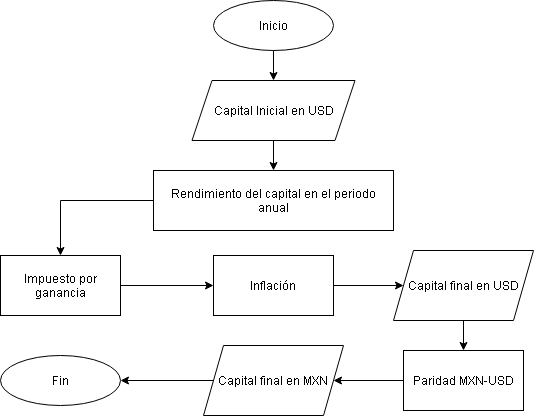

The diagram above was exported from draw.io. Its source (the exported page's mxGraphModel, read from the mxfile embedded in the PNG):
<mxGraphModel dx="700" dy="761" grid="1" gridSize="10" guides="1" tooltips="1" connect="1" arrows="1" fold="1" page="1" pageScale="1" pageWidth="827" pageHeight="1169" math="0" shadow="0">
  <root>
    <mxCell id="WIyWlLk6GJQsqaUBKTNV-0" />
    <mxCell id="WIyWlLk6GJQsqaUBKTNV-1" parent="WIyWlLk6GJQsqaUBKTNV-0" />
    <mxCell id="CLj7oz0oIMTPg3tKZEow-5" style="edgeStyle=orthogonalEdgeStyle;rounded=0;orthogonalLoop=1;jettySize=auto;html=1;exitX=0.5;exitY=1;exitDx=0;exitDy=0;entryX=0.5;entryY=0;entryDx=0;entryDy=0;" parent="WIyWlLk6GJQsqaUBKTNV-1" source="01wYvIwZcHayHJf4DZKF-0" target="01wYvIwZcHayHJf4DZKF-4" edge="1">
      <mxGeometry relative="1" as="geometry">
        <Array as="points" />
        <mxPoint x="407" y="475" as="sourcePoint" />
        <mxPoint x="407" y="515" as="targetPoint" />
      </mxGeometry>
    </mxCell>
    <mxCell id="CLj7oz0oIMTPg3tKZEow-10" style="edgeStyle=orthogonalEdgeStyle;rounded=0;orthogonalLoop=1;jettySize=auto;html=1;exitX=0;exitY=0.5;exitDx=0;exitDy=0;entryX=0.5;entryY=0;entryDx=0;entryDy=0;" parent="WIyWlLk6GJQsqaUBKTNV-1" source="01wYvIwZcHayHJf4DZKF-4" target="01wYvIwZcHayHJf4DZKF-5" edge="1">
      <mxGeometry relative="1" as="geometry">
        <mxPoint x="212" y="615" as="targetPoint" />
        <Array as="points">
          <mxPoint x="200" y="550" />
        </Array>
        <mxPoint x="272" y="535" as="sourcePoint" />
      </mxGeometry>
    </mxCell>
    <mxCell id="CLj7oz0oIMTPg3tKZEow-19" style="edgeStyle=orthogonalEdgeStyle;rounded=0;orthogonalLoop=1;jettySize=auto;html=1;exitX=1;exitY=0.5;exitDx=0;exitDy=0;entryX=0;entryY=0.5;entryDx=0;entryDy=0;" parent="WIyWlLk6GJQsqaUBKTNV-1" source="01wYvIwZcHayHJf4DZKF-5" target="01wYvIwZcHayHJf4DZKF-6" edge="1">
      <mxGeometry relative="1" as="geometry">
        <mxPoint x="320" y="635" as="targetPoint" />
        <mxPoint x="262" y="635" as="sourcePoint" />
      </mxGeometry>
    </mxCell>
    <mxCell id="rVvZFdT-HgnxFt4Qpxj7-3" style="edgeStyle=orthogonalEdgeStyle;rounded=0;orthogonalLoop=1;jettySize=auto;html=1;exitX=1;exitY=0.5;exitDx=0;exitDy=0;entryX=0;entryY=0.5;entryDx=0;entryDy=0;" parent="WIyWlLk6GJQsqaUBKTNV-1" source="01wYvIwZcHayHJf4DZKF-6" target="01wYvIwZcHayHJf4DZKF-7" edge="1">
      <mxGeometry relative="1" as="geometry">
        <mxPoint x="463" y="635" as="sourcePoint" />
        <mxPoint x="546" y="635" as="targetPoint" />
      </mxGeometry>
    </mxCell>
    <mxCell id="rVvZFdT-HgnxFt4Qpxj7-4" style="edgeStyle=orthogonalEdgeStyle;rounded=0;orthogonalLoop=1;jettySize=auto;html=1;exitX=0.5;exitY=1;exitDx=0;exitDy=0;entryX=0.5;entryY=0;entryDx=0;entryDy=0;" parent="WIyWlLk6GJQsqaUBKTNV-1" source="01wYvIwZcHayHJf4DZKF-7" target="01wYvIwZcHayHJf4DZKF-8" edge="1">
      <mxGeometry relative="1" as="geometry">
        <mxPoint x="606" y="655" as="sourcePoint" />
        <mxPoint x="603" y="695" as="targetPoint" />
      </mxGeometry>
    </mxCell>
    <mxCell id="rVvZFdT-HgnxFt4Qpxj7-5" style="edgeStyle=orthogonalEdgeStyle;rounded=0;orthogonalLoop=1;jettySize=auto;html=1;exitX=0;exitY=0.5;exitDx=0;exitDy=0;entryX=1;entryY=0.5;entryDx=0;entryDy=0;" parent="WIyWlLk6GJQsqaUBKTNV-1" target="01wYvIwZcHayHJf4DZKF-9" edge="1">
      <mxGeometry relative="1" as="geometry">
        <mxPoint x="543" y="730" as="sourcePoint" />
        <mxPoint x="473" y="730" as="targetPoint" />
      </mxGeometry>
    </mxCell>
    <mxCell id="01wYvIwZcHayHJf4DZKF-0" value="Capital Inicial en USD" style="shape=parallelogram;perimeter=parallelogramPerimeter;whiteSpace=wrap;html=1;fixedSize=1;" parent="WIyWlLk6GJQsqaUBKTNV-1" vertex="1">
      <mxGeometry x="331.5" y="430" width="163" height="60" as="geometry" />
    </mxCell>
    <mxCell id="01wYvIwZcHayHJf4DZKF-1" value="Inicio" style="ellipse;whiteSpace=wrap;html=1;" parent="WIyWlLk6GJQsqaUBKTNV-1" vertex="1">
      <mxGeometry x="353" y="350" width="120" height="50" as="geometry" />
    </mxCell>
    <mxCell id="01wYvIwZcHayHJf4DZKF-2" style="edgeStyle=orthogonalEdgeStyle;rounded=0;orthogonalLoop=1;jettySize=auto;html=1;exitX=0.5;exitY=1;exitDx=0;exitDy=0;entryX=0.5;entryY=0;entryDx=0;entryDy=0;" parent="WIyWlLk6GJQsqaUBKTNV-1" source="01wYvIwZcHayHJf4DZKF-1" target="01wYvIwZcHayHJf4DZKF-0" edge="1">
      <mxGeometry relative="1" as="geometry">
        <Array as="points" />
        <mxPoint x="417" y="485" as="sourcePoint" />
        <mxPoint x="407" y="420" as="targetPoint" />
      </mxGeometry>
    </mxCell>
    <mxCell id="01wYvIwZcHayHJf4DZKF-3" value="Fin" style="ellipse;whiteSpace=wrap;html=1;" parent="WIyWlLk6GJQsqaUBKTNV-1" vertex="1">
      <mxGeometry x="140" y="705" width="120" height="50" as="geometry" />
    </mxCell>
    <mxCell id="01wYvIwZcHayHJf4DZKF-4" value="Rendimiento del capital en el periodo anual" style="rounded=0;whiteSpace=wrap;html=1;" parent="WIyWlLk6GJQsqaUBKTNV-1" vertex="1">
      <mxGeometry x="293" y="520" width="240" height="60" as="geometry" />
    </mxCell>
    <mxCell id="01wYvIwZcHayHJf4DZKF-5" value="Impuesto por ganancia" style="rounded=0;whiteSpace=wrap;html=1;" parent="WIyWlLk6GJQsqaUBKTNV-1" vertex="1">
      <mxGeometry x="140" y="605" width="120" height="60" as="geometry" />
    </mxCell>
    <mxCell id="01wYvIwZcHayHJf4DZKF-6" value="Inflación" style="rounded=0;whiteSpace=wrap;html=1;" parent="WIyWlLk6GJQsqaUBKTNV-1" vertex="1">
      <mxGeometry x="353" y="605" width="120" height="60" as="geometry" />
    </mxCell>
    <mxCell id="01wYvIwZcHayHJf4DZKF-7" value="Capital final en USD" style="shape=parallelogram;perimeter=parallelogramPerimeter;whiteSpace=wrap;html=1;fixedSize=1;" parent="WIyWlLk6GJQsqaUBKTNV-1" vertex="1">
      <mxGeometry x="533" y="600" width="140" height="70" as="geometry" />
    </mxCell>
    <mxCell id="01wYvIwZcHayHJf4DZKF-8" value="Paridad MXN-USD" style="rounded=0;whiteSpace=wrap;html=1;" parent="WIyWlLk6GJQsqaUBKTNV-1" vertex="1">
      <mxGeometry x="543" y="700" width="120" height="60" as="geometry" />
    </mxCell>
    <mxCell id="01wYvIwZcHayHJf4DZKF-9" value="Capital final en MXN" style="shape=parallelogram;perimeter=parallelogramPerimeter;whiteSpace=wrap;html=1;fixedSize=1;" parent="WIyWlLk6GJQsqaUBKTNV-1" vertex="1">
      <mxGeometry x="343" y="695" width="140" height="70" as="geometry" />
    </mxCell>
    <mxCell id="01wYvIwZcHayHJf4DZKF-10" style="edgeStyle=orthogonalEdgeStyle;rounded=0;orthogonalLoop=1;jettySize=auto;html=1;exitX=0;exitY=0.5;exitDx=0;exitDy=0;entryX=1;entryY=0.5;entryDx=0;entryDy=0;" parent="WIyWlLk6GJQsqaUBKTNV-1" source="01wYvIwZcHayHJf4DZKF-9" target="01wYvIwZcHayHJf4DZKF-3" edge="1">
      <mxGeometry relative="1" as="geometry">
        <Array as="points" />
        <mxPoint x="423.4999999999999" y="460" as="sourcePoint" />
        <mxPoint x="423" y="500" as="targetPoint" />
      </mxGeometry>
    </mxCell>
  </root>
</mxGraphModel>